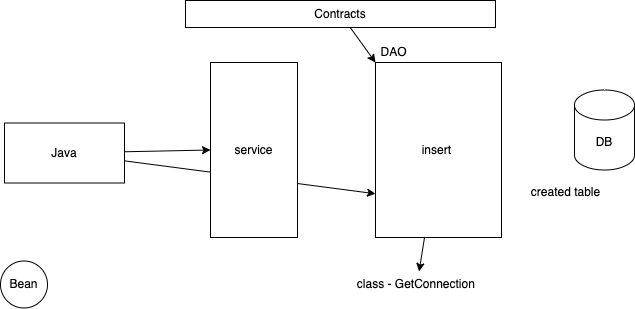

The diagram above was exported from draw.io. Its source (the exported page's mxGraphModel, read from the mxfile embedded in the PNG):
<mxGraphModel dx="668" dy="396" grid="0" gridSize="10" guides="1" tooltips="1" connect="1" arrows="1" fold="1" page="0" pageScale="1" pageWidth="827" pageHeight="1169" math="0" shadow="0">
  <root>
    <mxCell id="0" />
    <mxCell id="1" parent="0" />
    <mxCell id="13" style="edgeStyle=none;html=1;" edge="1" parent="1" source="6" target="12">
      <mxGeometry relative="1" as="geometry" />
    </mxCell>
    <mxCell id="6" value="insert&amp;nbsp;" style="rounded=0;whiteSpace=wrap;html=1;" vertex="1" parent="1">
      <mxGeometry x="421" y="192" width="126" height="175" as="geometry" />
    </mxCell>
    <mxCell id="2" value="DB" style="shape=cylinder3;whiteSpace=wrap;html=1;boundedLbl=1;backgroundOutline=1;size=15;" vertex="1" parent="1">
      <mxGeometry x="620" y="219.5" width="60" height="80" as="geometry" />
    </mxCell>
    <mxCell id="3" value="created table" style="text;html=1;align=center;verticalAlign=middle;resizable=0;points=[];autosize=1;strokeColor=none;fillColor=none;" vertex="1" parent="1">
      <mxGeometry x="567" y="309" width="87" height="26" as="geometry" />
    </mxCell>
    <mxCell id="10" style="edgeStyle=none;html=1;entryX=0;entryY=0.5;entryDx=0;entryDy=0;" edge="1" parent="1" source="4" target="9">
      <mxGeometry relative="1" as="geometry" />
    </mxCell>
    <mxCell id="11" style="edgeStyle=none;html=1;entryX=0;entryY=0.75;entryDx=0;entryDy=0;" edge="1" parent="1" source="4" target="6">
      <mxGeometry relative="1" as="geometry" />
    </mxCell>
    <mxCell id="4" value="Java" style="whiteSpace=wrap;html=1;" vertex="1" parent="1">
      <mxGeometry x="50" y="252.5" width="120" height="60" as="geometry" />
    </mxCell>
    <mxCell id="5" value="Bean" style="ellipse;whiteSpace=wrap;html=1;aspect=fixed;" vertex="1" parent="1">
      <mxGeometry x="46" y="390.5" width="47" height="47" as="geometry" />
    </mxCell>
    <mxCell id="7" value="DAO" style="text;html=1;align=center;verticalAlign=middle;resizable=0;points=[];autosize=1;strokeColor=none;fillColor=none;" vertex="1" parent="1">
      <mxGeometry x="417" y="169" width="44" height="26" as="geometry" />
    </mxCell>
    <mxCell id="14" style="edgeStyle=none;html=1;" edge="1" parent="1" source="8" target="6">
      <mxGeometry relative="1" as="geometry" />
    </mxCell>
    <mxCell id="8" value="Contracts" style="rounded=0;whiteSpace=wrap;html=1;" vertex="1" parent="1">
      <mxGeometry x="231" y="130" width="310" height="27" as="geometry" />
    </mxCell>
    <mxCell id="9" value="service" style="rounded=0;whiteSpace=wrap;html=1;" vertex="1" parent="1">
      <mxGeometry x="256" y="192" width="87" height="175" as="geometry" />
    </mxCell>
    <mxCell id="12" value="class - GetConnection&amp;nbsp;" style="text;html=1;align=center;verticalAlign=middle;resizable=0;points=[];autosize=1;strokeColor=none;fillColor=none;" vertex="1" parent="1">
      <mxGeometry x="393" y="401" width="139" height="26" as="geometry" />
    </mxCell>
  </root>
</mxGraphModel>